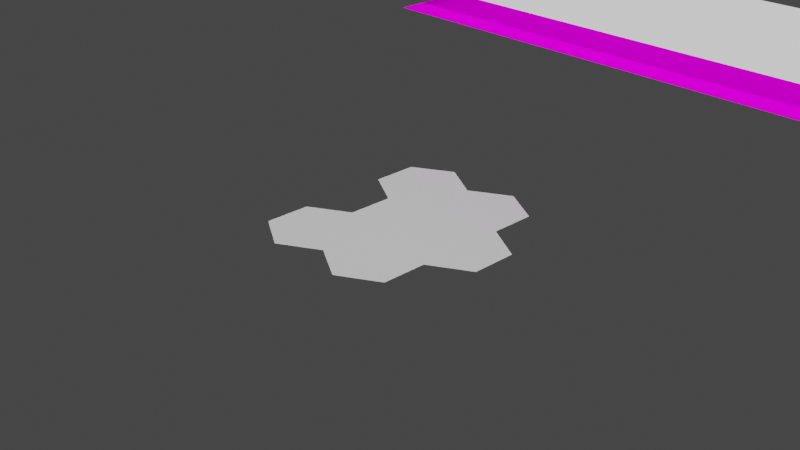 # Source: math_sketches.blend  (saved by Blender 3.3.6; exported with 4.5.12 LTS)
import bpy
from mathutils import Matrix  # noqa: F401  (used for matrix-valued properties, if any)

bpy.ops.wm.read_factory_settings(use_empty=True)
scene = bpy.context.scene
scene.name = 'Scene'

# ---- collections
col_collection = bpy.data.collections.new('Collection'); scene.collection.children.link(col_collection)

# ---- images (referenced by path relative to the original .blend; pixels are not part of the script)
import os
ASSET_DIR = os.environ.get("B2B_ASSET_DIR", "")  # directory of the original .blend (textures are referenced by path, not embedded)
HERE = os.path.dirname(os.path.abspath(__file__))  # packed textures are extracted next to this script under _unpacked/

def load_image(name, relpath, width, height, colorspace="sRGB"):
    """Load a texture the original file referenced (path relative to the .blend, or extracted next to this script)."""
    p = next((c for c in (os.path.join(HERE, relpath), os.path.join(ASSET_DIR, relpath)) if relpath and os.path.exists(c)), "")
    if p:
        img = bpy.data.images.load(p, check_existing=True)
        img.name = name
    else:  # same state as the original file: an image datablock whose file is absent (Cycles renders it pink)
        img = bpy.data.images.new(name, width, height)
        img.source = "FILE"
        img.filepath = "//" + (relpath or name)
    img.colorspace_settings.name = colorspace
    return img
img_bubble_png = load_image('bubble.png', 'bubble.png', 1024, 1024, 'sRGB')
img_candy_png = load_image('candy.png', 'candy.png', 1024, 1024, 'sRGB')

# ---- materials (node trees are filled in below, after node groups)
mat_bubble = bpy.data.materials.new('Bubble')
mat_bubble.surface_render_method = 'BLENDED'
mat_bubble.blend_method = 'BLEND'
mat_candymaterial = bpy.data.materials.new('candyMaterial')
mat_candymaterial.surface_render_method = 'BLENDED'
mat_candymaterial.blend_method = 'BLEND'

# ---- material node trees
mat_bubble.use_nodes = True; mat_bubble.node_tree.nodes.clear()
_N = mat_bubble.node_tree.nodes; _L = mat_bubble.node_tree.links
n0 = _N.new('ShaderNodeOutputMaterial'); n0.name = 'Material Output'; n0.location = (300, 300)
n1 = _N.new('ShaderNodeInvert'); n1.name = 'Invert'; n1.location = (-237, 94)
n2 = _N.new('ShaderNodeBsdfTransparent'); n2.name = 'Transparent BSDF'; n2.location = (-240, 180)
n3 = _N.new('ShaderNodeMixShader'); n3.name = 'Mix Shader'; n3.location = (60, 260)
n4 = _N.new('ShaderNodeTexImage'); n4.name = 'Image Texture'; n4.location = (-619, 221)
n4.image = img_bubble_png
n5 = _N.new('ShaderNodeEmission'); n5.name = 'Emission'; n5.location = (-240, 320)
n5.inputs[0].default_value = (0.8, 0.8, 0.8, 1.0)
_L.new(n4.outputs[1], n1.inputs[1])
_L.new(n1.outputs[0], n3.inputs[0])
_L.new(n2.outputs[0], n3.inputs[2])
_L.new(n3.outputs[0], n0.inputs[0])
_L.new(n5.outputs[0], n3.inputs[1])
n0.is_active_output = True
mat_candymaterial.use_nodes = True; mat_candymaterial.node_tree.nodes.clear()
_N = mat_candymaterial.node_tree.nodes; _L = mat_candymaterial.node_tree.links
n0 = _N.new('ShaderNodeOutputMaterial'); n0.name = 'Material Output'; n0.location = (300, 300)
n1 = _N.new('ShaderNodeInvert'); n1.name = 'Invert'; n1.location = (-237, 94)
n2 = _N.new('ShaderNodeBsdfTransparent'); n2.name = 'Transparent BSDF'; n2.location = (-240, 180)
n3 = _N.new('ShaderNodeMixShader'); n3.name = 'Mix Shader'; n3.location = (60, 260)
n4 = _N.new('ShaderNodeBsdfDiffuse'); n4.name = 'Diffuse BSDF'; n4.location = (-240, 320)
n5 = _N.new('ShaderNodeCombineXYZ'); n5.name = 'Combine XYZ'; n5.location = (-600, 620)
n6 = _N.new('ShaderNodeTexCoord'); n6.name = 'Texture Coordinate'; n6.location = (-1840, 760)
n7 = _N.new('ShaderNodeVectorMath'); n7.name = 'Vector Math'; n7.location = (-1600, 680)
n7.operation = 'DIVIDE'
n8 = _N.new('ShaderNodeObjectInfo'); n8.name = 'Object Info'; n8.location = (-1840, 400)
n9 = _N.new('ShaderNodeMath'); n9.name = 'Math'; n9.location = (-1600, 380)
n9.operation = 'DIVIDE'
n10 = _N.new('ShaderNodeMath'); n10.name = 'Math.002'; n10.location = (-1600, 220)
n10.operation = 'FLOOR'
n11 = _N.new('ShaderNodeSeparateXYZ'); n11.name = 'Separate XYZ'; n11.location = (-1100, 580)
n12 = _N.new('ShaderNodeMath'); n12.name = 'Math.001'; n12.location = (-840, 620)
n12.hide = True
n13 = _N.new('ShaderNodeMath'); n13.name = 'Math.004'; n13.location = (-840, 580)
n13.hide = True
n14 = _N.new('ShaderNodeTexImage'); n14.name = 'Image Texture'; n14.location = (-619, 221)
n14.image = img_candy_png
n15 = _N.new('ShaderNodeMath'); n15.name = 'Math.005'; n15.location = (-1340, 360)
n16 = _N.new('ShaderNodeMath'); n16.name = 'Math.003'; n16.location = (-880, 160)
n16.operation = 'DIVIDE'
n17 = _N.new('ShaderNodeValue'); n17.name = 'Value'; n17.location = (-1840, 500)
n17.outputs[0].default_value = 3.0
n18 = _N.new('ShaderNodeMath'); n18.name = 'Math.006'; n18.location = (-1100, 440)
n18.operation = 'SUBTRACT'
n18.inputs[0].default_value = 2.0
_L.new(n14.outputs[1], n1.inputs[1])
_L.new(n1.outputs[0], n3.inputs[0])
_L.new(n2.outputs[0], n3.inputs[2])
_L.new(n3.outputs[0], n0.inputs[0])
_L.new(n4.outputs[0], n3.inputs[1])
_L.new(n14.outputs[0], n4.inputs[0])
_L.new(n6.outputs[2], n7.inputs[0])
_L.new(n17.outputs[0], n7.inputs[1])
_L.new(n8.outputs[3], n9.inputs[0])
_L.new(n17.outputs[0], n9.inputs[1])
_L.new(n7.outputs[0], n11.inputs[0])
_L.new(n11.outputs[2], n5.inputs[2])
_L.new(n5.outputs[0], n14.inputs[0])
_L.new(n11.outputs[0], n12.inputs[0])
_L.new(n9.outputs[0], n12.inputs[1])
_L.new(n12.outputs[0], n5.inputs[0])
_L.new(n9.outputs[0], n10.inputs[0])
_L.new(n13.outputs[0], n5.inputs[1])
_L.new(n16.outputs[0], n13.inputs[1])
_L.new(n10.outputs[0], n15.inputs[1])
_L.new(n17.outputs[0], n15.inputs[0])
_L.new(n11.outputs[1], n13.inputs[0])
_L.new(n15.outputs[0], n18.inputs[1])
_L.new(n17.outputs[0], n16.inputs[1])
_L.new(n18.outputs[0], n16.inputs[0])
n0.is_active_output = True

# ---- world
world_world = bpy.data.worlds.new('World'); scene.world = world_world
world_world.use_nodes = True; world_world.node_tree.nodes.clear()
_N = world_world.node_tree.nodes; _L = world_world.node_tree.links
n0 = _N.new('ShaderNodeOutputWorld'); n0.name = 'World Output'; n0.location = (300, 300)
n1 = _N.new('ShaderNodeBackground'); n1.name = 'Background'; n1.location = (10, 300)
n1.inputs[0].default_value = (0.05088, 0.05088, 0.05088, 1.0)
_L.new(n1.outputs[0], n0.inputs[0])
n0.is_active_output = True
world_world.color = (0.05088, 0.05088, 0.05088)
world_world.use_sun_shadow = False
world_world.sun_shadow_jitter_overblur = 0.0

# ---- cameras
cam_camera = bpy.data.cameras.new('Camera')
cam_camera.clip_end = 100.0
cam_camera.ortho_scale = 7.314

# ---- meshes
me_plane_003 = bpy.data.meshes.new('Plane.003')
me_plane_003.from_pydata([(-1.0, -1.0, 0.0), (1.0, -1.0, 0.0), (-1.0, 1.0, 0.0), (1.0, 1.0, 0.0)], [], [(0, 1, 3, 2)])
_uv = me_plane_003.uv_layers.new(name='UVMap')
_uv.uv.foreach_set('vector', [0.0, 0.0, 1.0, 0.0, 1.0, 1.0, 0.0, 1.0])
me_plane_003.materials.append(mat_candymaterial)
me_plane_003.update()
me_honeycomb = bpy.data.meshes.new('HoneyComb')
me_honeycomb.from_pydata([(0.0, -1.0, 0.0), (0.866, -1.0, 0.0), (0.433, -1.25, 0.0), (-0.866, -1.0, 0.0), (-0.433, -0.25, 0.0), (-0.866, -0.5, 0.0), (-0.433, -1.25, 0.0), (0.866, -0.5, 0.0), (0.0, 0.5, 0.0), (-0.433, 0.25, 0.0), (0.0, -0.5, 0.0), (0.433, -0.25, 0.0), (0.866, 0.5, 0.0), (0.433, 0.25, 0.0), (1.299, -0.25, 0.0), (1.299, 0.25, 0.0), (-0.866, 1.0, 0.0), (-0.866, 0.5, 0.0), (0.866, 1.0, 0.0), (0.0, 1.0, 0.0), (-0.433, 1.25, 0.0), (0.433, 1.25, 0.0), (0.433, -0.75, 0.0), (-0.433, -0.75, 0.0), (-0.433, 0.75, 0.0), (0.0, 0.0, 0.0), (0.866, 0.0, 0.0), (0.433, 0.75, 0.0)], [], [(0, 6, 23), (9, 17, 24), (8, 13, 25), (7, 11, 26), (18, 12, 27), (1, 2, 22), (2, 0, 22), (0, 10, 22), (10, 11, 22), (11, 7, 22), (7, 1, 22), (6, 3, 23), (3, 5, 23), (5, 4, 23), (4, 10, 23), (10, 0, 23), (17, 16, 24), (16, 20, 24), (20, 19, 24), (19, 8, 24), (8, 9, 24), (13, 11, 25), (11, 10, 25), (10, 4, 25), (4, 9, 25), (9, 8, 25), (11, 13, 26), (13, 12, 26), (12, 15, 26), (15, 14, 26), (14, 7, 26), (12, 13, 27), (13, 8, 27), (8, 19, 27), (19, 21, 27), (21, 18, 27)])
me_honeycomb.update()

# ---- objects
ob_camera = bpy.data.objects.new('Camera', cam_camera)
ob_plane_003 = bpy.data.objects.new('Plane.003', me_plane_003)
ob_plane_001 = bpy.data.objects.new('Plane.001', me_plane_003)
ob_honeycomb = bpy.data.objects.new('HoneyComb', me_honeycomb)
ob_plane_002 = bpy.data.objects.new('Plane.002', me_plane_003)
ob_plane_004 = bpy.data.objects.new('Plane.004', me_plane_003)
ob_plane_005 = bpy.data.objects.new('Plane.005', me_plane_003)
ob_plane_006 = bpy.data.objects.new('Plane.006', me_plane_003)
ob_plane_007 = bpy.data.objects.new('Plane.007', me_plane_003)
ob_plane_008 = bpy.data.objects.new('Plane.008', me_plane_003)
ob_plane_009 = bpy.data.objects.new('Plane.009', me_plane_003)
ob_plane_010 = bpy.data.objects.new('Plane.010', me_plane_003)

# ---- transforms, parenting, visibility, modifiers, constraints
ob_camera.location = (7.359, -6.926, 4.958)
ob_camera.rotation_euler = (1.109, 0.0, 0.8149)
ob_camera.lock_rotations_4d = False
ob_camera.empty_display_type = 'ARROWS'
ob_camera.color = (0.0, 0.0, 0.0, 0.0)
ob_camera.display_type = 'WIRE'
ob_camera.lineart.crease_threshold = 0.0
ob_plane_003.location = (0.0, 2.0, 2.082)
ob_plane_003.material_slots[0].link = 'OBJECT'; ob_plane_003.material_slots[0].material = mat_bubble
_m = ob_plane_003.modifiers.new('Array', 'ARRAY')
_m.count = 9
ob_plane_001.location = (0.0, 2.0, 1.788)
ob_honeycomb.location = (0.0, 0.0, 0.0)
ob_plane_002.location = (2.0, 2.0, 1.788)
ob_plane_002.pass_index = 1
ob_plane_004.location = (4.0, 2.0, 1.788)
ob_plane_004.pass_index = 2
ob_plane_005.location = (6.0, 2.0, 1.788)
ob_plane_005.pass_index = 3
ob_plane_006.location = (8.0, 2.0, 1.788)
ob_plane_006.pass_index = 4
ob_plane_007.location = (10.0, 2.0, 1.788)
ob_plane_007.pass_index = 5
ob_plane_008.location = (12.0, 2.0, 1.788)
ob_plane_008.pass_index = 6
ob_plane_009.location = (14.0, 2.0, 1.788)
ob_plane_009.pass_index = 7
ob_plane_010.location = (16.0, 2.0, 1.788)
ob_plane_010.pass_index = 8

# ---- collection membership
col_collection.objects.link(ob_camera)
col_collection.objects.link(ob_plane_003)
col_collection.objects.link(ob_plane_001)
col_collection.objects.link(ob_honeycomb)
col_collection.objects.link(ob_plane_002)
col_collection.objects.link(ob_plane_004)
col_collection.objects.link(ob_plane_005)
col_collection.objects.link(ob_plane_006)
col_collection.objects.link(ob_plane_007)
col_collection.objects.link(ob_plane_008)
col_collection.objects.link(ob_plane_009)
col_collection.objects.link(ob_plane_010)

# ---- scene / render settings (as saved in the file)
scene.camera = ob_camera
scene.frame_start = 1; scene.frame_end = 250; scene.frame_set(138)
scene.render.engine = 'BLENDER_EEVEE_NEXT'
scene.cycles.sampling_pattern = 'TABULATED_SOBOL'
scene.cycles.use_light_tree = False
scene.view_settings.view_transform = 'Filmic'
bpy.context.view_layer.update()

# ---- added for rendering (the .blend has no usable light): sun
light_auto_sun = bpy.data.lights.new('AutoSun', 'SUN')
light_auto_sun.energy = 3.0
light_auto_sun.angle = 0.0523599
ob_auto_sun = bpy.data.objects.new('AutoSun', light_auto_sun)
scene.collection.objects.link(ob_auto_sun)
ob_auto_sun.rotation_euler = (0.872665, 0.174533, 0.523599)
bpy.context.view_layer.update()
